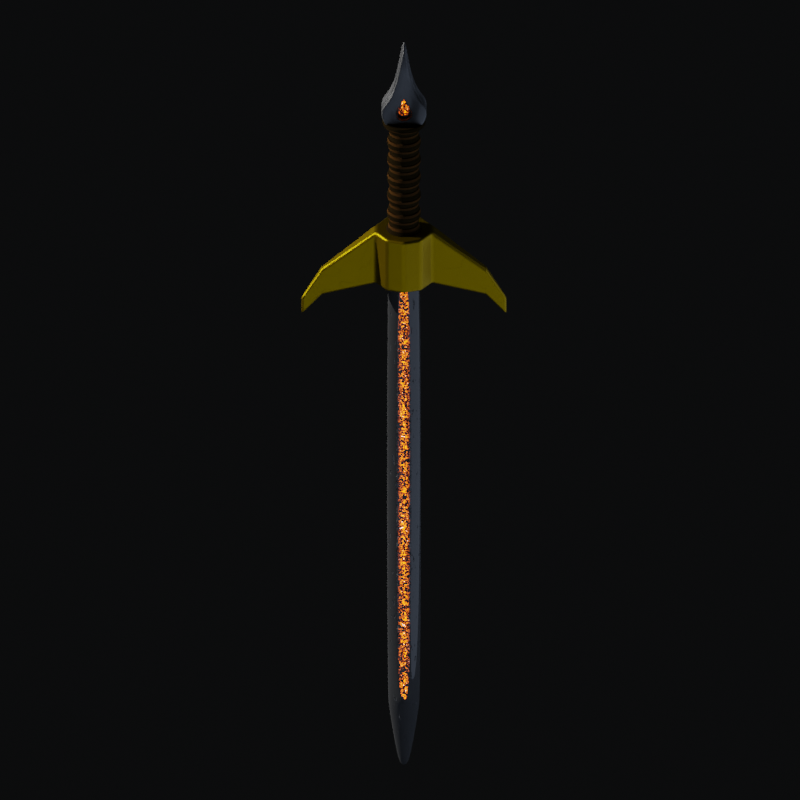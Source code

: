 # Source: sword.blend  (saved by Blender 3.2.14; exported with 4.5.12 LTS)
import bpy
from mathutils import Matrix  # noqa: F401  (used for matrix-valued properties, if any)

bpy.ops.wm.read_factory_settings(use_empty=True)
scene = bpy.context.scene
scene.name = 'Scene'

# ---- collections
col_collection = bpy.data.collections.new('Collection'); scene.collection.children.link(col_collection)
col_hidden = bpy.data.collections.new('hidden'); scene.collection.children.link(col_hidden)
col_model = bpy.data.collections.new('Model'); scene.collection.children.link(col_model)

# ---- materials (node trees are filled in below, after node groups)
mat_blade = bpy.data.materials.new('Blade')
mat_blade_glow_weak = bpy.data.materials.new('Blade Glow weak')
mat_glod_thingy = bpy.data.materials.new('Glod Thingy')
mat_material = bpy.data.materials.new('Material')
mat_steel = bpy.data.materials.new('Steel')
mat_steel.alpha_threshold = 0.0
mat_steel.line_color = (0.0, 0.0, 0.0, 1.0)

# ---- material node trees
mat_blade.use_nodes = True; mat_blade.node_tree.nodes.clear()
_N = mat_blade.node_tree.nodes; _L = mat_blade.node_tree.links
n0 = _N.new('ShaderNodeBsdfPrincipled'); n0.name = 'Principled BSDF'; n0.location = (-64, 208)
n0.distribution = 'GGX'
n0.subsurface_method = 'RANDOM_WALK_SKIN'
n0.inputs[0].default_value = (0.07963, 0.07963, 0.07963, 1.0)
n0.inputs[1].default_value = 0.5114
n0.inputs[2].default_value = 0.0
n0.inputs[3].default_value = 1.45
n0.inputs[13].default_value = 0.0
n0.inputs[27].default_value = (0.0, 0.0, 0.0, 1.0)
n0.inputs[28].default_value = 1.0
n1 = _N.new('ShaderNodeOutputMaterial'); n1.name = 'Material Output'; n1.location = (648, -453)
n2 = _N.new('ShaderNodeTexNoise'); n2.name = 'Noise Texture'; n2.location = (-113, -556)
n2.inputs[2].default_value = 10.0
n3 = _N.new('ShaderNodeValToRGB'); n3.name = 'ColorRamp'; n3.location = (108, -540)
while len(n3.color_ramp.elements) > 1: n3.color_ramp.elements.remove(n3.color_ramp.elements[-1])
n3.color_ramp.elements[0].position = 0.0; n3.color_ramp.elements[0].color = (0.0, 0.0, 0.0, 1.0)
_e = n3.color_ramp.elements.new(0.3295); _e.color = (1.0, 1.0, 1.0, 1.0)
n4 = _N.new('ShaderNodeTexCoord'); n4.name = 'Texture Coordinate'; n4.location = (-552, -614)
n5 = _N.new('ShaderNodeDisplacement'); n5.name = 'Displacement'; n5.location = (449, -560)
n5.width = 118
n5.inputs[2].default_value = 0.1
n6 = _N.new('ShaderNodeMapping'); n6.name = 'Mapping'; n6.location = (-332, -609)
n6.inputs[3].default_value = (1.0, 1.0, 0.25)
_L.new(n0.outputs[0], n1.inputs[0])
_L.new(n5.outputs[0], n1.inputs[2])
_L.new(n2.outputs[0], n3.inputs[0])
_L.new(n6.outputs[0], n2.inputs[0])
_L.new(n3.outputs[0], n5.inputs[0])
_L.new(n4.outputs[3], n6.inputs[0])
n1.is_active_output = True
mat_blade_glow_weak.use_nodes = True; mat_blade_glow_weak.node_tree.nodes.clear()
_N = mat_blade_glow_weak.node_tree.nodes; _L = mat_blade_glow_weak.node_tree.links
n0 = _N.new('ShaderNodeBsdfPrincipled'); n0.name = 'Principled BSDF'; n0.location = (701, 208)
n0.distribution = 'GGX'
n0.subsurface_method = 'RANDOM_WALK_SKIN'
n0.inputs[0].default_value = (0.07963, 0.07963, 0.07963, 1.0)
n0.inputs[1].default_value = 0.5114
n0.inputs[3].default_value = 1.45
n0.inputs[13].default_value = 0.0
n1 = _N.new('ShaderNodeOutputMaterial'); n1.name = 'Material Output'; n1.location = (1338, -453)
n2 = _N.new('ShaderNodeTexNoise'); n2.name = 'Noise Texture'; n2.location = (-187, -556)
n2.inputs[2].default_value = 2.8
n3 = _N.new('ShaderNodeValToRGB'); n3.name = 'ColorRamp'; n3.location = (33, -540)
while len(n3.color_ramp.elements) > 1: n3.color_ramp.elements.remove(n3.color_ramp.elements[-1])
n3.color_ramp.elements[0].position = 0.3295; n3.color_ramp.elements[0].color = (0.0, 0.0, 0.0, 1.0)
_e = n3.color_ramp.elements.new(0.6795); _e.color = (1.0, 1.0, 1.0, 1.0)
n4 = _N.new('ShaderNodeTexNoise'); n4.name = 'Musgrave Texture'; n4.location = (-271, -298)
n4.width = 150
n4.normalize = False
n4.inputs[2].default_value = 10.0
n4.inputs[3].default_value = 14.0
n4.inputs[4].default_value = 0.25
n5 = _N.new('ShaderNodeValToRGB'); n5.name = 'ColorRamp.001'; n5.location = (-40, -229)
while len(n5.color_ramp.elements) > 1: n5.color_ramp.elements.remove(n5.color_ramp.elements[-1])
n5.color_ramp.elements[0].position = 0.1659; n5.color_ramp.elements[0].color = (0.0, 0.0, 0.0, 1.0)
_e = n5.color_ramp.elements.new(0.3886); _e.color = (1.0, 0.125, 0.0, 1.0)
_e = n5.color_ramp.elements.new(0.6477); _e.color = (0.5, 0.06252, 0.0, 1.0)
_e = n5.color_ramp.elements.new(0.7341); _e.color = (1.0, 1.0, 1.0, 1.0)
n6 = _N.new('ShaderNodeTexCoord'); n6.name = 'Texture Coordinate'; n6.location = (-710, -614)
n7 = _N.new('ShaderNodeTexNoise'); n7.name = 'Noise Texture.001'; n7.location = (-490, -419)
n8 = _N.new('ShaderNodeDisplacement'); n8.name = 'Displacement'; n8.location = (353, -560)
n8.inputs[2].default_value = 0.1
n9 = _N.new('ShaderNodeTexCoord'); n9.name = 'Texture Coordinate.001'; n9.location = (-428, 125)
n10 = _N.new('ShaderNodeSeparateXYZ'); n10.name = 'Separate XYZ'; n10.location = (-180, -10)
n11 = _N.new('ShaderNodeMath'); n11.name = 'Math'; n11.location = (40, 12)
n11.operation = 'ABSOLUTE'
n12 = _N.new('ShaderNodeMapRange'); n12.name = 'Map Range'; n12.location = (260, 51)
n12.interpolation_type = 'SMOOTHSTEP'
n12.inputs[2].default_value = 0.22
n12.inputs[3].default_value = 10.0
n12.inputs[4].default_value = 0.0
_L.new(n0.outputs[0], n1.inputs[0])
_L.new(n8.outputs[0], n1.inputs[2])
_L.new(n2.outputs[0], n3.inputs[0])
_L.new(n5.outputs[0], n0.inputs[27])
_L.new(n4.outputs[0], n5.inputs[0])
_L.new(n6.outputs[3], n2.inputs[0])
_L.new(n7.outputs[1], n4.inputs[0])
_L.new(n6.outputs[3], n7.inputs[0])
_L.new(n3.outputs[0], n8.inputs[0])
_L.new(n9.outputs[3], n10.inputs[0])
_L.new(n11.outputs[0], n12.inputs[0])
_L.new(n10.outputs[0], n11.inputs[0])
_L.new(n12.outputs[0], n0.inputs[28])
n1.is_active_output = True
mat_glod_thingy.use_nodes = True; mat_glod_thingy.node_tree.nodes.clear()
_N = mat_glod_thingy.node_tree.nodes; _L = mat_glod_thingy.node_tree.links
n0 = _N.new('ShaderNodeOutputMaterial'); n0.name = 'Material Output'; n0.location = (478, -5)
n1 = _N.new('ShaderNodeDisplacement'); n1.name = 'Displacement'; n1.location = (233, -88)
n1.inputs[2].default_value = 1.0
n2 = _N.new('ShaderNodeBsdfPrincipled'); n2.name = 'Principled BSDF'; n2.location = (-42, 634)
n2.distribution = 'GGX'
n2.subsurface_method = 'RANDOM_WALK_SKIN'
n2.inputs[0].default_value = (0.2681, 0.1773, 0.0, 1.0)
n2.inputs[1].default_value = 1.0
n2.inputs[2].default_value = 0.4932
n2.inputs[3].default_value = 1.45
n2.inputs[13].default_value = 0.0
n2.inputs[27].default_value = (0.0, 0.0, 0.0, 1.0)
n2.inputs[28].default_value = 1.0
n3 = _N.new('ShaderNodeValToRGB'); n3.name = 'ColorRamp'; n3.location = (-78, -43)
while len(n3.color_ramp.elements) > 1: n3.color_ramp.elements.remove(n3.color_ramp.elements[-1])
n3.color_ramp.elements[0].position = 0.4318; n3.color_ramp.elements[0].color = (0.0, 0.0, 0.0, 1.0)
_e = n3.color_ramp.elements.new(0.525); _e.color = (1.0, 1.0, 1.0, 1.0)
n4 = _N.new('ShaderNodeTexVoronoi'); n4.name = 'Voronoi Texture'; n4.location = (-330, -78)
n4.distance = 'CHEBYCHEV'
n5 = _N.new('ShaderNodeTexCoord'); n5.name = 'Texture Coordinate'; n5.location = (-540, -95)
_L.new(n2.outputs[0], n0.inputs[0])
_L.new(n1.outputs[0], n0.inputs[2])
_L.new(n3.outputs[0], n1.inputs[0])
_L.new(n4.outputs[1], n3.inputs[0])
_L.new(n5.outputs[0], n4.inputs[0])
n0.is_active_output = True
mat_material.use_nodes = True; mat_material.node_tree.nodes.clear()
_N = mat_material.node_tree.nodes; _L = mat_material.node_tree.links
n0 = _N.new('ShaderNodeValToRGB'); n0.name = 'ColorRamp'; n0.location = (-146, 180)
n0.color_ramp.interpolation = 'EASE'
while len(n0.color_ramp.elements) > 1: n0.color_ramp.elements.remove(n0.color_ramp.elements[-1])
n0.color_ramp.elements[0].position = 0.3295; n0.color_ramp.elements[0].color = (0.0633, 0.0285, 0.007026, 1.0)
_e = n0.color_ramp.elements.new(0.4841); _e.color = (0.01562, 0.009813, 0.00297, 1.0)
n1 = _N.new('ShaderNodeTexWave'); n1.name = 'Wave Texture'; n1.location = (-376, 118)
n1.bands_direction = 'Z'
n1.wave_profile = 'SAW'
n2 = _N.new('ShaderNodeBsdfPrincipled'); n2.name = 'Principled BSDF'; n2.location = (163, 394)
n2.distribution = 'GGX'
n2.subsurface_method = 'RANDOM_WALK_SKIN'
n2.inputs[3].default_value = 1.45
n2.inputs[13].default_value = 0.0
n2.inputs[27].default_value = (0.0, 0.0, 0.0, 1.0)
n2.inputs[28].default_value = 1.0
n3 = _N.new('ShaderNodeOutputMaterial'); n3.name = 'Material Output'; n3.location = (596, -291)
n4 = _N.new('ShaderNodeValToRGB'); n4.name = 'ColorRamp.001'; n4.location = (-127, -306)
n4.color_ramp.interpolation = 'EASE'
while len(n4.color_ramp.elements) > 1: n4.color_ramp.elements.remove(n4.color_ramp.elements[-1])
n4.color_ramp.elements[0].position = 0.3295; n4.color_ramp.elements[0].color = (0.6921, 0.6921, 0.6921, 1.0)
_e = n4.color_ramp.elements.new(0.4841); _e.color = (0.01562, 0.009813, 0.00297, 1.0)
n5 = _N.new('ShaderNodeDisplacement'); n5.name = 'Displacement'; n5.location = (270, -370)
n5.inputs[2].default_value = 1.0
_L.new(n2.outputs[0], n3.inputs[0])
_L.new(n0.outputs[0], n2.inputs[0])
_L.new(n1.outputs[0], n0.inputs[0])
_L.new(n1.outputs[0], n4.inputs[0])
_L.new(n4.outputs[0], n5.inputs[0])
_L.new(n5.outputs[0], n3.inputs[2])
n3.is_active_output = True
mat_steel.use_nodes = True; mat_steel.node_tree.nodes.clear()
_N = mat_steel.node_tree.nodes; _L = mat_steel.node_tree.links
n0 = _N.new('ShaderNodeOutputMaterial'); n0.name = 'Material Output'; n0.location = (1131, 300)
n1 = _N.new('ShaderNodeBsdfPrincipled'); n1.name = 'Principled BSDF'; n1.location = (683, 793)
n1.distribution = 'GGX'
n1.subsurface_method = 'RANDOM_WALK_SKIN'
n1.inputs[0].default_value = (0.1196, 0.1196, 0.1196, 1.0)
n1.inputs[1].default_value = 0.7523
n1.inputs[2].default_value = 0.6023
n1.inputs[3].default_value = 1.45
n1.inputs[13].default_value = 0.0
n1.inputs[27].default_value = (0.0, 0.0, 0.0, 1.0)
n1.inputs[28].default_value = 1.0
n2 = _N.new('ShaderNodeDisplacement'); n2.name = 'Displacement'; n2.location = (931, 115)
n2.inputs[2].default_value = 1.0
n3 = _N.new('ShaderNodeTexNoise'); n3.name = 'Noise Texture.001'; n3.location = (420, 96)
n3.inputs[2].default_value = 1.0
n4 = _N.new('ShaderNodeValToRGB'); n4.name = 'ColorRamp'; n4.location = (652, 64)
while len(n4.color_ramp.elements) > 1: n4.color_ramp.elements.remove(n4.color_ramp.elements[-1])
n4.color_ramp.elements[0].position = 0.0; n4.color_ramp.elements[0].color = (0.0, 0.0, 0.0, 1.0)
_e = n4.color_ramp.elements.new(1.0); _e.color = (1.0, 1.0, 1.0, 1.0)
_L.new(n1.outputs[0], n0.inputs[0])
_L.new(n2.outputs[0], n0.inputs[2])
_L.new(n3.outputs[0], n4.inputs[0])
_L.new(n4.outputs[0], n2.inputs[0])
n0.is_active_output = True

# ---- world
world_world = bpy.data.worlds.new('World'); scene.world = world_world
world_world.use_nodes = True; world_world.node_tree.nodes.clear()
_N = world_world.node_tree.nodes; _L = world_world.node_tree.links
n0 = _N.new('ShaderNodeOutputWorld'); n0.name = 'World Output'; n0.location = (300, 300)
n1 = _N.new('ShaderNodeBackground'); n1.name = 'Background'; n1.location = (10, 300)
n1.inputs[0].default_value = (0.003325, 0.00352, 0.003769, 1.0)
_L.new(n1.outputs[0], n0.inputs[0])
n0.is_active_output = True
world_world.color = (0.05088, 0.05088, 0.05088)
world_world.use_sun_shadow = False
world_world.sun_shadow_jitter_overblur = 0.0

# ---- cameras
cam_camera_001 = bpy.data.cameras.new('Camera.001')
cam_camera_001.type = 'ORTHO'
cam_camera_001.clip_end = 100.0
cam_camera_001.lens = 35.0
cam_camera_001.sensor_width = 32.0
cam_camera_001.sensor_height = 18.0
cam_camera_001.ortho_scale = 3.2
cam_camera_001.dof.focus_distance = 0.0
cam_camera_001.dof.aperture_fstop = 128.0

# ---- lights
light_light = bpy.data.lights.new('Light', 'SUN')
light_light.color = (0.7024, 0.7024, 0.7024)
light_light.transmission_factor = 0.0
light_light.angle = 0.0
light_light.energy = 5.0
light_light.shadow_soft_size = 0.1
light_light.shadow_cascade_max_distance = 1000.0
light_point_001 = bpy.data.lights.new('Point.001', 'POINT')
light_point_001.color = (0.6332, 0.7572, 1.0)
light_point_001.transmission_factor = 0.0
light_point_001.energy = 100.0
light_point_001.shadow_soft_size = 1.97
light_point_001.use_absolute_resolution = True
light_point_002 = bpy.data.lights.new('Point.002', 'POINT')
light_point_002.color = (0.6332, 0.7572, 1.0)
light_point_002.transmission_factor = 0.0
light_point_002.energy = 100.0
light_point_002.shadow_soft_size = 1.97
light_point_002.use_absolute_resolution = True
light_point_003 = bpy.data.lights.new('Point.003', 'POINT')
light_point_003.color = (0.6332, 0.7572, 1.0)
light_point_003.transmission_factor = 0.0
light_point_003.energy = 100.0
light_point_003.shadow_soft_size = 1.97
light_point_003.use_absolute_resolution = True

# ---- meshes
me_cube = bpy.data.meshes.new('Cube')
me_cube.from_pydata([(0.0, 0.0, -12.73), (0.7858, 0.0, 7.205), (-0.7858, 0.0, 7.205), (0.0, 0.4639, 7.205), (0.7858, 0.0, -10.15), (0.0, 0.4639, -10.15), (-0.7858, 0.0, -10.15), (0.3237, 0.0, -12.28), (-5.841e-09, 0.1911, -12.28), (-0.3237, 0.0, -12.28), (-0.1614, 0.3771, 6.345), (0.0, 0.4639, 6.345), (-0.7858, 0.0, 7.054), (0.1614, 0.3771, 6.345), (0.7858, 0.0, 7.054), (-0.1614, 0.3771, -9.684), (0.0, 0.4639, -9.684), (0.1614, 0.3771, -9.684), (0.7858, 0.0, -9.957), (-0.7858, 0.0, -9.957), (0.0, 0.4639, 7.054), (0.0, 0.4639, -9.957), (0.0, 0.274, 6.345), (0.0, 0.274, -9.684), (0.1614, 0.274, 6.345), (-0.1614, 0.274, 6.345), (-0.1614, 0.274, -9.684), (0.1614, 0.274, -9.684)], [], [(12, 2, 3, 20), (20, 3, 1, 14), (8, 5, 4, 7), (9, 6, 5, 8), (0, 9, 8), (0, 8, 7), (13, 17, 27, 24), (17, 16, 23, 27), (6, 19, 21, 5), (5, 21, 18, 4), (13, 11, 20, 14), (11, 10, 12, 20), (10, 15, 19, 12), (17, 13, 14, 18), (15, 16, 21, 19), (16, 17, 18, 21), (23, 22, 24, 27), (26, 25, 22, 23), (10, 11, 22, 25), (16, 15, 26, 23), (15, 10, 25, 26), (11, 13, 24, 22), (3, 2, 1)])
me_cube.polygons.foreach_set('use_smooth', [True] * 23)
me_cube.polygons.foreach_set('material_index', [0, 0, 0, 0, 0, 0, 2, 2, 0, 0, 0, 0, 0, 0, 0, 0, 1, 1, 2, 2, 2, 2, 0])
_uv = me_cube.uv_layers.new(name='UVMap')
_uv.uv.foreach_set('vector', [0.0, 0.007791, 0.0, 0.0002556, 0.04445, 0.0, 0.04445, 0.007535, 0.04445, 0.007535, 0.04445, 0.0, 0.07299, 0.001816, 0.07299, 0.009351, 0.03932, 0.976, 0.04445, 0.8682, 0.07299, 0.8701, 0.05108, 0.9767, 0.021, 0.9761, 0.0, 0.8685, 0.04445, 0.8682, 0.03932, 0.976, 0.03572, 0.999, 0.021, 0.9761, 0.03932, 0.976, 0.03572, 0.999, 0.03932, 0.976, 0.05108, 0.9767, 0.09316, 0.8025, 0.09316, 0.0, 0.09832, 0.0, 0.09832, 0.8025, 0.1118, 0.0, 0.1161, 0.00809, 0.1066, 0.00809, 0.1066, 0.0, 0.0, 0.8685, 0.0, 0.8591, 0.04445, 0.8588, 0.04445, 0.8682, 0.04445, 0.8682, 0.04445, 0.8588, 0.07299, 0.8606, 0.07299, 0.8701, 0.05031, 0.04339, 0.04445, 0.04301, 0.04445, 0.007535, 0.07299, 0.009351, 0.04445, 0.04301, 0.03532, 0.04306, 0.0, 0.007791, 0.04445, 0.007535, 0.03532, 0.04306, 0.03532, 0.8452, 0.0, 0.8591, 0.0, 0.007791, 0.05031, 0.8455, 0.05031, 0.04339, 0.07299, 0.009351, 0.07299, 0.8606, 0.03532, 0.8452, 0.04445, 0.8452, 0.04445, 0.8588, 0.0, 0.8591, 0.04445, 0.8452, 0.05031, 0.8455, 0.07299, 0.8606, 0.04445, 0.8588, 0.08049, 0.0001602, 0.08049, 0.8023, 0.07299, 0.8021, 0.07299, 0.0, 0.08799, 0.0003204, 0.08799, 0.8025, 0.08049, 0.8023, 0.08049, 0.0001602, 0.1118, 0.01618, 0.1161, 0.02427, 0.1066, 0.02427, 0.1066, 0.01618, 0.1161, 0.00809, 0.1118, 0.01618, 0.1066, 0.01618, 0.1066, 0.00809, 0.09316, 0.0, 0.09316, 0.8025, 0.08799, 0.8025, 0.08799, 0.0, 0.1161, 0.02427, 0.1118, 0.03236, 0.1066, 0.03236, 0.1066, 0.02427, 0.04445, 0.0, 0.0, 0.0002556, 0.07299, 0.001816])
me_cube.materials.append(mat_blade)
me_cube.materials.append(mat_blade_glow_weak)
me_cube.materials.append(mat_blade_glow_weak)
me_cube.use_mirror_vertex_groups = False
me_cube.update()
me_cylinder_003 = bpy.data.meshes.new('Cylinder.003')
me_cylinder_003.from_pydata([(0.0, 1.0, -1.0), (0.0, 1.0, 1.0), (0.5878, 0.809, -1.0), (0.5878, 0.809, 1.0), (0.9511, 0.309, -1.0), (0.9511, 0.309, 1.0), (0.9511, -0.309, -1.0), (0.9511, -0.309, 1.0), (0.5878, -0.809, -1.0), (0.5878, -0.809, 1.0), (-8.742e-08, -1.0, -1.0), (-8.742e-08, -1.0, 1.0), (2.785, 0.1554, -0.5318), (2.785, 0.1554, -1.538), (2.785, -0.1554, -1.538), (2.785, -0.1554, -0.5318), (3.474, 0.09944, -1.693), (3.474, 0.09944, -2.337), (3.474, -0.09944, -2.337), (3.474, -0.09944, -1.693)], [], [(0, 1, 3, 2), (2, 3, 5, 4), (5, 7, 15, 12), (6, 7, 9, 8), (8, 9, 11, 10), (0, 2, 4, 6, 8, 10), (3, 1, 11, 9, 7, 5), (12, 15, 19, 16), (4, 5, 12, 13), (7, 6, 14, 15), (6, 4, 13, 14), (17, 16, 19, 18), (13, 12, 16, 17), (15, 14, 18, 19), (14, 13, 17, 18)])
_uv = me_cylinder_003.uv_layers.new(name='UVMap')
_uv.uv.foreach_set('vector', [1.0, 0.5, 1.0, 1.0, 0.9, 1.0, 0.9, 0.5, 0.9, 0.5, 0.9, 1.0, 0.8, 1.0, 0.8, 0.5, 0.4783, 0.3242, 0.4783, 0.1758, 0.4783, 0.1758, 0.4783, 0.3242, 0.7, 0.5, 0.7, 1.0, 0.6, 1.0, 0.6, 0.5, 0.6, 0.5, 0.6, 1.0, 0.5, 1.0, 0.5, 0.5, 1.0, 0.5, 0.9, 0.5, 0.9783, 0.3242, 0.7, 0.5, 0.6, 0.5, 0.5, 0.5, 0.9, 1.0, 1.0, 1.0, 0.5, 1.0, 0.6, 1.0, 0.4783, 0.1758, 0.8, 1.0, 0.4783, 0.3242, 0.4783, 0.1758, 0.4783, 0.1758, 0.4783, 0.3242, 0.8, 0.5, 0.8, 1.0, 0.8, 1.0, 0.8, 0.5, 0.7, 1.0, 0.7, 0.5, 0.7, 0.5, 0.7, 1.0, 0.9783, 0.1758, 0.9783, 0.3242, 0.9783, 0.3242, 0.9783, 0.1758, 0.8, 0.5, 0.8, 1.0, 0.7, 1.0, 0.7, 0.5, 0.8, 0.5, 0.8, 1.0, 0.8, 1.0, 0.8, 0.5, 0.7, 1.0, 0.7, 0.5, 0.7, 0.5, 0.7, 1.0, 0.9783, 0.1758, 0.9783, 0.3242, 0.9783, 0.3242, 0.9783, 0.1758])
me_cylinder_003.materials.append(mat_glod_thingy)
me_cylinder_003.update()
me_cylinder_004 = bpy.data.meshes.new('Cylinder.004')
me_cylinder_004.from_pydata([(0.0, 1.0, -0.6484), (0.0, 1.0, 5.701), (0.5878, 0.809, -0.6484), (0.5878, 0.809, 5.701), (0.9511, 0.309, -0.6484), (0.9511, 0.309, 5.701), (0.9511, -0.309, -0.6484), (0.9511, -0.309, 5.701), (0.5878, -0.809, -0.6484), (0.5878, -0.809, 5.701), (-8.742e-08, -1.0, -0.6484), (-8.742e-08, -1.0, 5.701), (-0.5878, -0.809, -0.6484), (-0.5878, -0.809, 5.701), (-0.9511, -0.309, -0.6484), (-0.9511, -0.309, 5.701), (-0.9511, 0.309, -0.6484), (-0.9511, 0.309, 5.701), (-0.5878, 0.809, -0.6484), (-0.5878, 0.809, 5.701), (0.0, 1.0, -0.5194), (0.5878, 0.809, -0.5194), (0.9511, 0.309, -0.5194), (0.9511, -0.309, -0.5194), (0.5878, -0.809, -0.5194), (-8.742e-08, -1.0, -0.5194), (-0.5878, -0.809, -0.5194), (-0.9511, -0.309, -0.5194), (-0.9511, 0.309, -0.5194), (-0.5878, 0.809, -0.5194), (0.0, 1.0, 5.47), (0.5878, 0.809, 5.47), (0.9511, 0.309, 5.47), (0.9511, -0.309, 5.47), (0.5878, -0.809, 5.47), (-8.742e-08, -1.0, 5.47), (-0.5878, -0.809, 5.47), (-0.9511, -0.309, 5.47), (-0.9511, 0.309, 5.47), (-0.5878, 0.809, 5.47), (0.5878, 0.809, 4.472), (0.5878, 0.809, 3.474), (0.5878, 0.809, 2.475), (0.5878, 0.809, 1.477), (0.5878, 0.809, 0.4789), (0.9511, 0.309, 4.472), (0.9511, 0.309, 3.474), (0.9511, 0.309, 2.475), (0.9511, 0.309, 1.477), (0.9511, 0.309, 0.4789), (0.9511, -0.309, 4.472), (0.9511, -0.309, 3.474), (0.9511, -0.309, 2.475), (0.9511, -0.309, 1.477), (0.9511, -0.309, 0.4789), (0.5878, -0.809, 4.472), (0.5878, -0.809, 3.474), (0.5878, -0.809, 2.475), (0.5878, -0.809, 1.477), (0.5878, -0.809, 0.4789), (-8.742e-08, -1.0, 4.472), (-8.742e-08, -1.0, 3.474), (-8.742e-08, -1.0, 2.475), (-8.742e-08, -1.0, 1.477), (-8.742e-08, -1.0, 0.4789), (-0.5878, -0.809, 4.472), (-0.5878, -0.809, 3.474), (-0.5878, -0.809, 2.475), (-0.5878, -0.809, 1.477), (-0.5878, -0.809, 0.4789), (-0.9511, -0.309, 4.472), (-0.9511, -0.309, 3.474), (-0.9511, -0.309, 2.475), (-0.9511, -0.309, 1.477), (-0.9511, -0.309, 0.4789), (-0.9511, 0.309, 4.472), (-0.9511, 0.309, 3.474), (-0.9511, 0.309, 2.475), (-0.9511, 0.309, 1.477), (-0.9511, 0.309, 0.4789), (-0.5878, 0.809, 4.472), (-0.5878, 0.809, 3.474), (-0.5878, 0.809, 2.475), (-0.5878, 0.809, 1.477), (-0.5878, 0.809, 0.4789), (0.0, 1.0, 0.4789), (0.0, 1.0, 1.477), (0.0, 1.0, 2.475), (0.0, 1.0, 3.474), (0.0, 1.0, 4.472), (-1.037e-09, 0.6519, 4.971), (0.3832, 0.5274, 4.971), (0.62, 0.2015, 4.971), (0.62, -0.2015, 4.971), (0.3832, -0.5274, 4.971), (-5.803e-08, -0.6519, 4.971), (-0.3832, -0.5274, 4.971), (-0.62, -0.2015, 4.971), (-0.62, 0.2015, 4.971), (-0.3832, 0.5274, 4.971), (0.3832, 0.5274, 3.973), (0.62, 0.2015, 3.973), (0.62, -0.2015, 3.973), (0.3832, -0.5274, 3.973), (-5.699e-08, -0.6519, 3.973), (-0.3832, -0.5274, 3.973), (-0.62, -0.2015, 3.973), (-0.62, 0.2015, 3.973), (-0.3832, 0.5274, 3.973), (0.0, 0.6519, 3.973), (0.3832, 0.5274, 2.974), (0.62, 0.2015, 2.974), (0.62, -0.2015, 2.974), (0.3832, -0.5274, 2.974), (-5.699e-08, -0.6519, 2.974), (-0.3832, -0.5274, 2.974), (-0.62, -0.2015, 2.974), (-0.62, 0.2015, 2.974), (-0.3832, 0.5274, 2.974), (0.0, 0.6519, 2.974), (0.3832, 0.5274, 1.976), (0.62, 0.2015, 1.976), (0.62, -0.2015, 1.976), (0.3832, -0.5274, 1.976), (-5.699e-08, -0.6519, 1.976), (-0.3832, -0.5274, 1.976), (-0.62, -0.2015, 1.976), (-0.62, 0.2015, 1.976), (-0.3832, 0.5274, 1.976), (0.0, 0.6519, 1.976), (0.3832, 0.5274, 0.978), (0.62, 0.2015, 0.978), (0.62, -0.2015, 0.978), (0.3832, -0.5274, 0.978), (-5.699e-08, -0.6519, 0.978), (-0.3832, -0.5274, 0.978), (-0.62, -0.2015, 0.978), (-0.62, 0.2015, 0.978), (-0.3832, 0.5274, 0.978), (0.0, 0.6519, 0.978), (0.3832, 0.5274, -0.02025), (0.62, 0.2015, -0.02025), (0.62, -0.2015, -0.02025), (0.3832, -0.5274, -0.02025), (-5.699e-08, -0.6519, -0.02025), (-0.3832, -0.5274, -0.02025), (-0.62, -0.2015, -0.02025), (-0.62, 0.2015, -0.02025), (-0.3832, 0.5274, -0.02025), (0.0, 0.6519, -0.02025), (0.3326, 0.4577, 5.513), (1.349e-08, 0.5658, 5.513), (0.5381, 0.1748, 5.513), (0.5381, -0.1748, 5.513), (0.3326, -0.4577, 5.513), (-3.598e-08, -0.5658, 5.513), (-0.3326, -0.4577, 5.513), (-0.5381, -0.1748, 5.513), (-0.5381, 0.1748, 5.513), (-0.3326, 0.4577, 5.513), (0.6665, 0.9174, 5.717), (3.593e-09, 1.134, 5.717), (3.593e-09, 1.134, 5.455), (1.078, 0.3504, 5.717), (1.078, -0.3504, 5.717), (0.6665, -0.9174, 5.717), (-9.554e-08, -1.134, 5.717), (-0.6665, -0.9174, 5.717), (-1.078, -0.3504, 5.717), (-1.078, 0.3504, 5.717), (-0.6665, 0.9174, 5.717), (0.6665, 0.9174, 5.455), (1.078, 0.3504, 5.455), (1.078, -0.3504, 5.455), (0.6665, -0.9174, 5.455), (-9.554e-08, -1.134, 5.455), (-0.6665, -0.9174, 5.455), (-1.078, -0.3504, 5.455), (-1.078, 0.3504, 5.455), (-0.6665, 0.9174, 5.455)], [], [(19, 1, 161, 170), (34, 33, 173, 174), (9, 11, 166, 165), (35, 34, 174, 175), (13, 15, 168, 167), (3, 5, 163, 160), (36, 35, 175, 176), (17, 19, 170, 169), (11, 9, 154, 155), (37, 36, 176, 177), (7, 9, 165, 164), (0, 2, 4, 6, 8, 10, 12, 14, 16, 18), (18, 29, 20, 0), (16, 28, 29, 18), (14, 27, 28, 16), (12, 26, 27, 14), (10, 25, 26, 12), (8, 24, 25, 10), (6, 23, 24, 8), (4, 22, 23, 6), (2, 21, 22, 4), (0, 20, 21, 2), (99, 39, 30, 90), (98, 38, 39, 99), (97, 37, 38, 98), (96, 36, 37, 97), (95, 35, 36, 96), (94, 34, 35, 95), (93, 33, 34, 94), (92, 32, 33, 93), (91, 31, 32, 92), (90, 30, 31, 91), (149, 85, 44, 140), (139, 86, 43, 130), (129, 87, 42, 120), (119, 88, 41, 110), (109, 89, 40, 100), (140, 44, 49, 141), (130, 43, 48, 131), (120, 42, 47, 121), (110, 41, 46, 111), (100, 40, 45, 101), (141, 49, 54, 142), (131, 48, 53, 132), (121, 47, 52, 122), (111, 46, 51, 112), (101, 45, 50, 102), (142, 54, 59, 143), (132, 53, 58, 133), (122, 52, 57, 123), (112, 51, 56, 113), (102, 50, 55, 103), (143, 59, 64, 144), (133, 58, 63, 134), (123, 57, 62, 124), (113, 56, 61, 114), (103, 55, 60, 104), (144, 64, 69, 145), (134, 63, 68, 135), (124, 62, 67, 125), (114, 61, 66, 115), (104, 60, 65, 105), (145, 69, 74, 146), (135, 68, 73, 136), (125, 67, 72, 126), (115, 66, 71, 116), (105, 65, 70, 106), (146, 74, 79, 147), (136, 73, 78, 137), (126, 72, 77, 127), (116, 71, 76, 117), (106, 70, 75, 107), (147, 79, 84, 148), (137, 78, 83, 138), (127, 77, 82, 128), (117, 76, 81, 118), (107, 75, 80, 108), (148, 84, 85, 149), (138, 83, 86, 139), (128, 82, 87, 129), (118, 81, 88, 119), (108, 80, 89, 109), (89, 90, 91, 40), (40, 91, 92, 45), (45, 92, 93, 50), (50, 93, 94, 55), (55, 94, 95, 60), (60, 95, 96, 65), (65, 96, 97, 70), (70, 97, 98, 75), (75, 98, 99, 80), (80, 99, 90, 89), (81, 108, 109, 88), (76, 107, 108, 81), (71, 106, 107, 76), (66, 105, 106, 71), (61, 104, 105, 66), (56, 103, 104, 61), (51, 102, 103, 56), (46, 101, 102, 51), (41, 100, 101, 46), (88, 109, 100, 41), (82, 118, 119, 87), (77, 117, 118, 82), (72, 116, 117, 77), (67, 115, 116, 72), (62, 114, 115, 67), (57, 113, 114, 62), (52, 112, 113, 57), (47, 111, 112, 52), (42, 110, 111, 47), (87, 119, 110, 42), (83, 128, 129, 86), (78, 127, 128, 83), (73, 126, 127, 78), (68, 125, 126, 73), (63, 124, 125, 68), (58, 123, 124, 63), (53, 122, 123, 58), (48, 121, 122, 53), (43, 120, 121, 48), (86, 129, 120, 43), (84, 138, 139, 85), (79, 137, 138, 84), (74, 136, 137, 79), (69, 135, 136, 74), (64, 134, 135, 69), (59, 133, 134, 64), (54, 132, 133, 59), (49, 131, 132, 54), (44, 130, 131, 49), (85, 139, 130, 44), (29, 148, 149, 20), (28, 147, 148, 29), (27, 146, 147, 28), (26, 145, 146, 27), (25, 144, 145, 26), (24, 143, 144, 25), (23, 142, 143, 24), (22, 141, 142, 23), (21, 140, 141, 22), (20, 149, 140, 21), (150, 151, 159, 158, 157, 156, 155, 154, 153, 152), (9, 7, 153, 154), (3, 1, 151, 150), (7, 5, 152, 153), (5, 3, 150, 152), (1, 19, 159, 151), (19, 17, 158, 159), (17, 15, 157, 158), (15, 13, 156, 157), (13, 11, 155, 156), (162, 161, 160, 171), (171, 160, 163, 172), (172, 163, 164, 173), (173, 164, 165, 174), (174, 165, 166, 175), (175, 166, 167, 176), (176, 167, 168, 177), (177, 168, 169, 178), (178, 169, 170, 179), (179, 170, 161, 162), (33, 32, 172, 173), (5, 7, 164, 163), (15, 17, 169, 168), (30, 39, 179, 162), (1, 3, 160, 161), (32, 31, 171, 172), (39, 38, 178, 179), (11, 13, 167, 166), (31, 30, 162, 171), (38, 37, 177, 178)])
me_cylinder_004.polygons.foreach_set('use_smooth', [True] * 172)
_uv = me_cylinder_004.uv_layers.new(name='UVMap')
_uv.uv.foreach_set('vector', [0.1, 1.0, -7.451e-08, 1.0, -7.451e-08, 1.0, 0.1, 1.0, 0.6, 0.9818, 0.7, 0.9818, 0.7, 0.9818, 0.6, 0.9818, 0.6, 1.0, 0.5, 1.0, 0.5, 1.0, 0.6, 1.0, 0.5, 0.9818, 0.6, 0.9818, 0.6, 0.9818, 0.5, 0.9818, 0.4, 1.0, 0.3, 1.0, 0.3, 1.0, 0.4, 1.0, 0.9, 1.0, 0.8, 1.0, 0.8, 1.0, 0.9, 1.0, 0.4, 0.9818, 0.5, 0.9818, 0.5, 0.9818, 0.4, 0.9818, 0.2, 1.0, 0.1, 1.0, 0.1, 1.0, 0.2, 1.0, 0.5, 1.0, 0.6, 1.0, 0.6, 1.0, 0.5, 1.0, 0.3, 0.9818, 0.4, 0.9818, 0.4, 0.9818, 0.3, 0.9818, 0.7, 1.0, 0.6, 1.0, 0.6, 1.0, 0.7, 1.0, 0.75, 0.49, 0.8911, 0.4442, 0.9783, 0.3242, 0.9783, 0.1758, 0.8911, 0.05584, 0.75, 0.01, 0.6089, 0.05584, 0.5217, 0.1758, 0.5217, 0.3242, 0.6089, 0.4442, 0.1, 0.5, 0.1, 0.5102, -7.451e-08, 0.5102, -7.451e-08, 0.5, 0.2, 0.5, 0.2, 0.5102, 0.1, 0.5102, 0.1, 0.5, 0.3, 0.5, 0.3, 0.5102, 0.2, 0.5102, 0.2, 0.5, 0.4, 0.5, 0.4, 0.5102, 0.3, 0.5102, 0.3, 0.5, 0.5, 0.5, 0.5, 0.5102, 0.4, 0.5102, 0.4, 0.5, 0.6, 0.5, 0.6, 0.5102, 0.5, 0.5102, 0.5, 0.5, 0.7, 0.5, 0.7, 0.5102, 0.6, 0.5102, 0.6, 0.5, 0.8, 0.5, 0.8, 0.5102, 0.7, 0.5102, 0.7, 0.5, 0.9, 0.5, 0.9, 0.5102, 0.8, 0.5102, 0.8, 0.5, 1.0, 0.5, 1.0, 0.5102, 0.9, 0.5102, 0.9, 0.5, 0.1, 0.9425, 0.1, 0.9818, -7.451e-08, 0.9818, -7.451e-08, 0.9425, 0.2, 0.9425, 0.2, 0.9818, 0.1, 0.9818, 0.1, 0.9425, 0.3, 0.9425, 0.3, 0.9818, 0.2, 0.9818, 0.2, 0.9425, 0.4, 0.9425, 0.4, 0.9818, 0.3, 0.9818, 0.3, 0.9425, 0.5, 0.9425, 0.5, 0.9818, 0.4, 0.9818, 0.4, 0.9425, 0.6, 0.9425, 0.6, 0.9818, 0.5, 0.9818, 0.5, 0.9425, 0.7, 0.9425, 0.7, 0.9818, 0.6, 0.9818, 0.6, 0.9425, 0.8, 0.9425, 0.8, 0.9818, 0.7, 0.9818, 0.7, 0.9425, 0.9, 0.9425, 0.9, 0.9818, 0.8, 0.9818, 0.8, 0.9425, 1.0, 0.9425, 1.0, 0.9818, 0.9, 0.9818, 0.9, 0.9425, 1.0, 0.5495, 1.0, 0.5888, 0.9, 0.5888, 0.9, 0.5495, 1.0, 0.6281, 1.0, 0.6674, 0.9, 0.6674, 0.9, 0.6281, 1.0, 0.7067, 1.0, 0.746, 0.9, 0.746, 0.9, 0.7067, 1.0, 0.7853, 1.0, 0.8246, 0.9, 0.8246, 0.9, 0.7853, 1.0, 0.8639, 1.0, 0.9032, 0.9, 0.9032, 0.9, 0.8639, 0.9, 0.5495, 0.9, 0.5888, 0.8, 0.5888, 0.8, 0.5495, 0.9, 0.6281, 0.9, 0.6674, 0.8, 0.6674, 0.8, 0.6281, 0.9, 0.7067, 0.9, 0.746, 0.8, 0.746, 0.8, 0.7067, 0.9, 0.7853, 0.9, 0.8246, 0.8, 0.8246, 0.8, 0.7853, 0.9, 0.8639, 0.9, 0.9032, 0.8, 0.9032, 0.8, 0.8639, 0.8, 0.5495, 0.8, 0.5888, 0.7, 0.5888, 0.7, 0.5495, 0.8, 0.6281, 0.8, 0.6674, 0.7, 0.6674, 0.7, 0.6281, 0.8, 0.7067, 0.8, 0.746, 0.7, 0.746, 0.7, 0.7067, 0.8, 0.7853, 0.8, 0.8246, 0.7, 0.8246, 0.7, 0.7853, 0.8, 0.8639, 0.8, 0.9032, 0.7, 0.9032, 0.7, 0.8639, 0.7, 0.5495, 0.7, 0.5888, 0.6, 0.5888, 0.6, 0.5495, 0.7, 0.6281, 0.7, 0.6674, 0.6, 0.6674, 0.6, 0.6281, 0.7, 0.7067, 0.7, 0.746, 0.6, 0.746, 0.6, 0.7067, 0.7, 0.7853, 0.7, 0.8246, 0.6, 0.8246, 0.6, 0.7853, 0.7, 0.8639, 0.7, 0.9032, 0.6, 0.9032, 0.6, 0.8639, 0.6, 0.5495, 0.6, 0.5888, 0.5, 0.5888, 0.5, 0.5495, 0.6, 0.6281, 0.6, 0.6674, 0.5, 0.6674, 0.5, 0.6281, 0.6, 0.7067, 0.6, 0.746, 0.5, 0.746, 0.5, 0.7067, 0.6, 0.7853, 0.6, 0.8246, 0.5, 0.8246, 0.5, 0.7853, 0.6, 0.8639, 0.6, 0.9032, 0.5, 0.9032, 0.5, 0.8639, 0.5, 0.5495, 0.5, 0.5888, 0.4, 0.5888, 0.4, 0.5495, 0.5, 0.6281, 0.5, 0.6674, 0.4, 0.6674, 0.4, 0.6281, 0.5, 0.7067, 0.5, 0.746, 0.4, 0.746, 0.4, 0.7067, 0.5, 0.7853, 0.5, 0.8246, 0.4, 0.8246, 0.4, 0.7853, 0.5, 0.8639, 0.5, 0.9032, 0.4, 0.9032, 0.4, 0.8639, 0.4, 0.5495, 0.4, 0.5888, 0.3, 0.5888, 0.3, 0.5495, 0.4, 0.6281, 0.4, 0.6674, 0.3, 0.6674, 0.3, 0.6281, 0.4, 0.7067, 0.4, 0.746, 0.3, 0.746, 0.3, 0.7067, 0.4, 0.7853, 0.4, 0.8246, 0.3, 0.8246, 0.3, 0.7853, 0.4, 0.8639, 0.4, 0.9032, 0.3, 0.9032, 0.3, 0.8639, 0.3, 0.5495, 0.3, 0.5888, 0.2, 0.5888, 0.2, 0.5495, 0.3, 0.6281, 0.3, 0.6674, 0.2, 0.6674, 0.2, 0.6281, 0.3, 0.7067, 0.3, 0.746, 0.2, 0.746, 0.2, 0.7067, 0.3, 0.7853, 0.3, 0.8246, 0.2, 0.8246, 0.2, 0.7853, 0.3, 0.8639, 0.3, 0.9032, 0.2, 0.9032, 0.2, 0.8639, 0.2, 0.5495, 0.2, 0.5888, 0.1, 0.5888, 0.1, 0.5495, 0.2, 0.6281, 0.2, 0.6674, 0.1, 0.6674, 0.1, 0.6281, 0.2, 0.7067, 0.2, 0.746, 0.1, 0.746, 0.1, 0.7067, 0.2, 0.7853, 0.2, 0.8246, 0.1, 0.8246, 0.1, 0.7853, 0.2, 0.8639, 0.2, 0.9032, 0.1, 0.9032, 0.1, 0.8639, 0.1, 0.5495, 0.1, 0.5888, -7.451e-08, 0.5888, -7.451e-08, 0.5495, 0.1, 0.6281, 0.1, 0.6674, -7.451e-08, 0.6674, -7.451e-08, 0.6281, 0.1, 0.7067, 0.1, 0.746, -7.451e-08, 0.746, -7.451e-08, 0.7067, 0.1, 0.7853, 0.1, 0.8246, -7.451e-08, 0.8246, -7.451e-08, 0.7853, 0.1, 0.8639, 0.1, 0.9032, -7.451e-08, 0.9032, -7.451e-08, 0.8639, 1.0, 0.9032, 1.0, 0.9425, 0.9, 0.9425, 0.9, 0.9032, 0.9, 0.9032, 0.9, 0.9425, 0.8, 0.9425, 0.8, 0.9032, 0.8, 0.9032, 0.8, 0.9425, 0.7, 0.9425, 0.7, 0.9032, 0.7, 0.9032, 0.7, 0.9425, 0.6, 0.9425, 0.6, 0.9032, 0.6, 0.9032, 0.6, 0.9425, 0.5, 0.9425, 0.5, 0.9032, 0.5, 0.9032, 0.5, 0.9425, 0.4, 0.9425, 0.4, 0.9032, 0.4, 0.9032, 0.4, 0.9425, 0.3, 0.9425, 0.3, 0.9032, 0.3, 0.9032, 0.3, 0.9425, 0.2, 0.9425, 0.2, 0.9032, 0.2, 0.9032, 0.2, 0.9425, 0.1, 0.9425, 0.1, 0.9032, 0.1, 0.9032, 0.1, 0.9425, -7.451e-08, 0.9425, -7.451e-08, 0.9032, 0.1, 0.8246, 0.1, 0.8639, -7.451e-08, 0.8639, -7.451e-08, 0.8246, 0.2, 0.8246, 0.2, 0.8639, 0.1, 0.8639, 0.1, 0.8246, 0.3, 0.8246, 0.3, 0.8639, 0.2, 0.8639, 0.2, 0.8246, 0.4, 0.8246, 0.4, 0.8639, 0.3, 0.8639, 0.3, 0.8246, 0.5, 0.8246, 0.5, 0.8639, 0.4, 0.8639, 0.4, 0.8246, 0.6, 0.8246, 0.6, 0.8639, 0.5, 0.8639, 0.5, 0.8246, 0.7, 0.8246, 0.7, 0.8639, 0.6, 0.8639, 0.6, 0.8246, 0.8, 0.8246, 0.8, 0.8639, 0.7, 0.8639, 0.7, 0.8246, 0.9, 0.8246, 0.9, 0.8639, 0.8, 0.8639, 0.8, 0.8246, 1.0, 0.8246, 1.0, 0.8639, 0.9, 0.8639, 0.9, 0.8246, 0.1, 0.746, 0.1, 0.7853, -7.451e-08, 0.7853, -7.451e-08, 0.746, 0.2, 0.746, 0.2, 0.7853, 0.1, 0.7853, 0.1, 0.746, 0.3, 0.746, 0.3, 0.7853, 0.2, 0.7853, 0.2, 0.746, 0.4, 0.746, 0.4, 0.7853, 0.3, 0.7853, 0.3, 0.746, 0.5, 0.746, 0.5, 0.7853, 0.4, 0.7853, 0.4, 0.746, 0.6, 0.746, 0.6, 0.7853, 0.5, 0.7853, 0.5, 0.746, 0.7, 0.746, 0.7, 0.7853, 0.6, 0.7853, 0.6, 0.746, 0.8, 0.746, 0.8, 0.7853, 0.7, 0.7853, 0.7, 0.746, 0.9, 0.746, 0.9, 0.7853, 0.8, 0.7853, 0.8, 0.746, 1.0, 0.746, 1.0, 0.7853, 0.9, 0.7853, 0.9, 0.746, 0.1, 0.6674, 0.1, 0.7067, -7.451e-08, 0.7067, -7.451e-08, 0.6674, 0.2, 0.6674, 0.2, 0.7067, 0.1, 0.7067, 0.1, 0.6674, 0.3, 0.6674, 0.3, 0.7067, 0.2, 0.7067, 0.2, 0.6674, 0.4, 0.6674, 0.4, 0.7067, 0.3, 0.7067, 0.3, 0.6674, 0.5, 0.6674, 0.5, 0.7067, 0.4, 0.7067, 0.4, 0.6674, 0.6, 0.6674, 0.6, 0.7067, 0.5, 0.7067, 0.5, 0.6674, 0.7, 0.6674, 0.7, 0.7067, 0.6, 0.7067, 0.6, 0.6674, 0.8, 0.6674, 0.8, 0.7067, 0.7, 0.7067, 0.7, 0.6674, 0.9, 0.6674, 0.9, 0.7067, 0.8, 0.7067, 0.8, 0.6674, 1.0, 0.6674, 1.0, 0.7067, 0.9, 0.7067, 0.9, 0.6674, 0.1, 0.5888, 0.1, 0.6281, -7.451e-08, 0.6281, -7.451e-08, 0.5888, 0.2, 0.5888, 0.2, 0.6281, 0.1, 0.6281, 0.1, 0.5888, 0.3, 0.5888, 0.3, 0.6281, 0.2, 0.6281, 0.2, 0.5888, 0.4, 0.5888, 0.4, 0.6281, 0.3, 0.6281, 0.3, 0.5888, 0.5, 0.5888, 0.5, 0.6281, 0.4, 0.6281, 0.4, 0.5888, 0.6, 0.5888, 0.6, 0.6281, 0.5, 0.6281, 0.5, 0.5888, 0.7, 0.5888, 0.7, 0.6281, 0.6, 0.6281, 0.6, 0.5888, 0.8, 0.5888, 0.8, 0.6281, 0.7, 0.6281, 0.7, 0.5888, 0.9, 0.5888, 0.9, 0.6281, 0.8, 0.6281, 0.8, 0.5888, 1.0, 0.5888, 1.0, 0.6281, 0.9, 0.6281, 0.9, 0.5888, 0.1, 0.5102, 0.1, 0.5495, -7.451e-08, 0.5495, -7.451e-08, 0.5102, 0.2, 0.5102, 0.2, 0.5495, 0.1, 0.5495, 0.1, 0.5102, 0.3, 0.5102, 0.3, 0.5495, 0.2, 0.5495, 0.2, 0.5102, 0.4, 0.5102, 0.4, 0.5495, 0.3, 0.5495, 0.3, 0.5102, 0.5, 0.5102, 0.5, 0.5495, 0.4, 0.5495, 0.4, 0.5102, 0.6, 0.5102, 0.6, 0.5495, 0.5, 0.5495, 0.5, 0.5102, 0.7, 0.5102, 0.7, 0.5495, 0.6, 0.5495, 0.6, 0.5102, 0.8, 0.5102, 0.8, 0.5495, 0.7, 0.5495, 0.7, 0.5102, 0.9, 0.5102, 0.9, 0.5495, 0.8, 0.5495, 0.8, 0.5102, 1.0, 0.5102, 1.0, 0.5495, 0.9, 0.5495, 0.9, 0.5102, 0.3911, 0.4442, 0.25, 0.49, 0.1089, 0.4442, 0.02175, 0.3242, 0.02175, 0.1758, 0.1089, 0.05584, 0.25, 0.01, 0.3911, 0.05584, 0.4783, 0.1758, 0.4783, 0.3242, 0.6, 1.0, 0.7, 1.0, 0.7, 1.0, 0.6, 1.0, 0.9, 1.0, 1.0, 1.0, 1.0, 1.0, 0.9, 1.0, 0.7, 1.0, 0.8, 1.0, 0.8, 1.0, 0.7, 1.0, 0.8, 1.0, 0.9, 1.0, 0.9, 1.0, 0.8, 1.0, -7.451e-08, 1.0, 0.1, 1.0, 0.1, 1.0, -7.451e-08, 1.0, 0.1, 1.0, 0.2, 1.0, 0.2, 1.0, 0.1, 1.0, 0.2, 1.0, 0.3, 1.0, 0.3, 1.0, 0.2, 1.0, 0.3, 1.0, 0.4, 1.0, 0.4, 1.0, 0.3, 1.0, 0.4, 1.0, 0.5, 1.0, 0.5, 1.0, 0.4, 1.0, 1.0, 0.9818, 1.0, 1.0, 0.9, 1.0, 0.9, 0.9818, 0.9, 0.9818, 0.9, 1.0, 0.8, 1.0, 0.8, 0.9818, 0.8, 0.9818, 0.8, 1.0, 0.7, 1.0, 0.7, 0.9818, 0.7, 0.9818, 0.7, 1.0, 0.6, 1.0, 0.6, 0.9818, 0.6, 0.9818, 0.6, 1.0, 0.5, 1.0, 0.5, 0.9818, 0.5, 0.9818, 0.5, 1.0, 0.4, 1.0, 0.4, 0.9818, 0.4, 0.9818, 0.4, 1.0, 0.3, 1.0, 0.3, 0.9818, 0.3, 0.9818, 0.3, 1.0, 0.2, 1.0, 0.2, 0.9818, 0.2, 0.9818, 0.2, 1.0, 0.1, 1.0, 0.1, 0.9818, 0.1, 0.9818, 0.1, 1.0, -7.451e-08, 1.0, -7.451e-08, 0.9818, 0.7, 0.9818, 0.8, 0.9818, 0.8, 0.9818, 0.7, 0.9818, 0.8, 1.0, 0.7, 1.0, 0.7, 1.0, 0.8, 1.0, 0.3, 1.0, 0.2, 1.0, 0.2, 1.0, 0.3, 1.0, -7.451e-08, 0.9818, 0.1, 0.9818, 0.1, 0.9818, -7.451e-08, 0.9818, 1.0, 1.0, 0.9, 1.0, 0.9, 1.0, 1.0, 1.0, 0.8, 0.9818, 0.9, 0.9818, 0.9, 0.9818, 0.8, 0.9818, 0.1, 0.9818, 0.2, 0.9818, 0.2, 0.9818, 0.1, 0.9818, 0.5, 1.0, 0.4, 1.0, 0.4, 1.0, 0.5, 1.0, 0.9, 0.9818, 1.0, 0.9818, 1.0, 0.9818, 0.9, 0.9818, 0.2, 0.9818, 0.3, 0.9818, 0.3, 0.9818, 0.2, 0.9818])
me_cylinder_004.materials.append(mat_material)
me_cylinder_004.update()
me_cylinder_002 = bpy.data.meshes.new('Cylinder.002')
me_cylinder_002.from_pydata([(7.953e-09, -0.3854, 0.5013), (0.01598, -0.3854, 0.4568), (0.2663, -0.3854, 0.03862), (0.2663, -0.3854, -0.1593), (0.1646, -0.3854, -0.2993), (2.922e-08, -0.3854, -0.3527), (-0.1646, -0.3854, -0.2993), (-0.2663, -0.3854, -0.1593), (-0.2663, -0.3854, 0.03862), (-0.01598, -0.3854, 0.4568), (7.953e-09, -0.3412, 3.23), (0.2372, -0.3412, 0.6791), (0.7786, -0.3412, 0.1802), (0.7786, -0.3412, -0.3257), (0.4812, -0.3412, -0.735), (-6.362e-08, -0.3412, -0.8914), (-0.4812, -0.3412, -0.735), (-0.7786, -0.3412, -0.3257), (-0.7786, -0.3412, 0.1802), (-0.2372, -0.3412, 0.6791), (0.2372, -0.3854, 0.6771), (7.953e-09, -0.3854, 3.045), (0.7786, -0.3854, 0.1802), (0.7786, -0.3854, -0.3257), (0.4812, -0.3854, -0.735), (-6.362e-08, -0.3854, -0.8914), (-0.4812, -0.3854, -0.735), (-0.7786, -0.3854, -0.3257), (-0.7786, -0.3854, 0.1802), (-0.2372, -0.3854, 0.6771), (0.01598, -0.2025, 0.4568), (7.953e-09, -0.2025, 0.5013), (0.2663, -0.2025, 0.03862), (0.2663, -0.2025, -0.1593), (0.1646, -0.2025, -0.2993), (2.922e-08, -0.2025, -0.3527), (-0.1646, -0.2025, -0.2993), (-0.2663, -0.2025, -0.1593), (-0.2663, -0.2025, 0.03862), (-0.01598, -0.2025, 0.4568), (-0.1646, -0.2025, -0.2993), (-0.2663, -0.2025, -0.1593), (0.2663, -0.2025, -0.1593), (0.1646, -0.2025, -0.2993), (7.953e-09, -0.2025, 0.5013), (0.01598, -0.2025, 0.4568), (-0.2663, -0.2025, 0.03862), (2.922e-08, -0.2025, -0.3527), (0.2663, -0.2025, 0.03862), (-0.01598, -0.2025, 0.4568), (-0.2663, -0.3598, -0.1593), (0.1646, -0.3598, -0.2993), (0.01598, -0.3598, 0.4568), (-0.2663, -0.3598, 0.03862), (2.922e-08, -0.3598, -0.3527), (0.2663, -0.3598, 0.03862), (-0.01598, -0.3598, 0.4568), (-0.1646, -0.3598, -0.2993), (0.2663, -0.3598, -0.1593), (7.953e-09, -0.3598, 0.5013), (7.953e-09, 0.0, 3.23), (0.2372, 0.0, 0.6791), (0.7786, 0.0, 0.1802), (0.7786, 0.0, -0.3257), (0.4812, 0.0, -0.735), (-6.362e-08, 0.0, -0.8914), (-0.4812, 0.0, -0.735), (-0.7786, 0.0, -0.3257), (-0.7786, 0.0, 0.1802), (-0.2372, 0.0, 0.6791)], [], [(10, 21, 20, 11), (11, 20, 22, 12), (12, 22, 23, 13), (13, 23, 24, 14), (14, 24, 25, 15), (15, 25, 26, 16), (16, 26, 27, 17), (17, 27, 28, 18), (41, 40, 36, 37), (18, 28, 29, 19), (19, 29, 21, 10), (69, 19, 10, 60), (68, 18, 19, 69), (67, 17, 18, 68), (66, 16, 17, 67), (65, 15, 16, 66), (64, 14, 15, 65), (63, 13, 14, 64), (62, 12, 13, 63), (61, 11, 12, 62), (60, 10, 11, 61), (0, 1, 20, 21), (1, 2, 22, 20), (2, 3, 23, 22), (3, 4, 24, 23), (4, 5, 25, 24), (5, 6, 26, 25), (6, 7, 27, 26), (7, 8, 28, 27), (8, 9, 29, 28), (9, 0, 21, 29), (30, 31, 39, 38, 37, 36, 35, 34, 33, 32), (43, 42, 33, 34), (45, 44, 31, 30), (46, 41, 37, 38), (47, 43, 34, 35), (48, 45, 30, 32), (49, 46, 38, 39), (40, 47, 35, 36), (42, 48, 32, 33), (44, 49, 39, 31), (59, 56, 49, 44), (58, 55, 48, 42), (57, 54, 47, 40), (56, 53, 46, 49), (55, 52, 45, 48), (54, 51, 43, 47), (53, 50, 41, 46), (52, 59, 44, 45), (51, 58, 42, 43), (50, 57, 40, 41), (7, 6, 57, 50), (4, 3, 58, 51), (1, 0, 59, 52), (8, 7, 50, 53), (5, 4, 51, 54), (2, 1, 52, 55), (9, 8, 53, 56), (6, 5, 54, 57), (3, 2, 55, 58), (0, 9, 56, 59)])
me_cylinder_002.polygons.foreach_set('material_index', [0, 0, 0, 0, 0, 0, 0, 0, 0, 0, 0, 0, 0, 0, 0, 0, 0, 0, 0, 0, 0, 0, 0, 0, 0, 0, 0, 0, 0, 0, 0, 1, 0, 0, 0, 0, 0, 0, 0, 0, 0, 0, 0, 0, 0, 0, 0, 0, 0, 0, 0, 0, 0, 0, 0, 0, 0, 0, 0, 0, 0])
_uv = me_cylinder_002.uv_layers.new(name='UVMap')
_uv.uv.foreach_set('vector', [1.0, 0.9712, 1.0, 1.0, 0.9, 1.0, 0.9, 0.9712, 0.9, 0.9712, 0.9, 1.0, 0.8, 1.0, 0.8, 0.9712, 0.8, 0.9712, 0.8, 1.0, 0.7, 1.0, 0.7, 0.9712, 0.7, 0.9712, 0.7, 1.0, 0.6, 1.0, 0.6, 0.9712, 0.6, 0.9712, 0.6, 1.0, 0.5, 1.0, 0.5, 0.9712, 0.5, 0.9712, 0.5, 1.0, 0.4, 1.0, 0.4, 0.9712, 0.4, 0.9712, 0.4, 1.0, 0.3, 1.0, 0.3, 0.9712, 0.3, 0.9712, 0.3, 1.0, 0.2, 1.0, 0.2, 0.9712, 0.1719, 0.2108, 0.2018, 0.1721, 0.2018, 0.1721, 0.1719, 0.2108, 0.2, 0.9712, 0.2, 1.0, 0.1, 1.0, 0.1, 0.9712, 0.1, 0.9712, 0.1, 1.0, -7.451e-08, 1.0, -7.451e-08, 0.9712, 0.1, 0.7565, 0.1, 0.9712, -7.451e-08, 0.9712, -7.451e-08, 0.7565, 0.2, 0.7565, 0.2, 0.9712, 0.1, 0.9712, 0.1, 0.7565, 0.3, 0.7565, 0.3, 0.9712, 0.2, 0.9712, 0.2, 0.7565, 0.4, 0.7565, 0.4, 0.9712, 0.3, 0.9712, 0.3, 0.7565, 0.5, 0.7565, 0.5, 0.9712, 0.4, 0.9712, 0.4, 0.7565, 0.6, 0.7565, 0.6, 0.9712, 0.5, 0.9712, 0.5, 0.7565, 0.7, 0.7565, 0.7, 0.9712, 0.6, 0.9712, 0.6, 0.7565, 0.8, 0.7565, 0.8, 0.9712, 0.7, 0.9712, 0.7, 0.7565, 0.9, 0.7565, 0.9, 0.9712, 0.8, 0.9712, 0.8, 0.7565, 1.0, 0.7565, 1.0, 0.9712, 0.9, 0.9712, 0.9, 0.7565, 0.25, 0.3629, 0.2547, 0.3542, 0.3911, 0.4442, 0.25, 0.49, 0.2547, 0.3542, 0.3281, 0.2626, 0.4783, 0.3242, 0.3911, 0.4442, 0.3281, 0.2626, 0.3281, 0.2108, 0.4783, 0.1758, 0.4783, 0.3242, 0.3281, 0.2108, 0.2982, 0.1721, 0.3911, 0.05584, 0.4783, 0.1758, 0.2982, 0.1721, 0.25, 0.1571, 0.25, 0.01, 0.3911, 0.05584, 0.25, 0.1571, 0.2018, 0.1721, 0.1089, 0.05584, 0.25, 0.01, 0.2018, 0.1721, 0.1719, 0.2108, 0.02175, 0.1758, 0.1089, 0.05584, 0.1719, 0.2108, 0.1719, 0.2626, 0.02175, 0.3242, 0.02175, 0.1758, 0.1719, 0.2626, 0.2453, 0.3542, 0.1089, 0.4442, 0.02175, 0.3242, 0.2453, 0.3542, 0.25, 0.3629, 0.25, 0.49, 0.1089, 0.4442, 0.2547, 0.3542, 0.25, 0.3629, 0.2453, 0.3542, 0.1719, 0.2626, 0.1719, 0.2108, 0.2018, 0.1721, 0.25, 0.1571, 0.2982, 0.1721, 0.3281, 0.2108, 0.3281, 0.2626, 0.2982, 0.1721, 0.3281, 0.2108, 0.3281, 0.2108, 0.2982, 0.1721, 0.2547, 0.3542, 0.25, 0.3629, 0.25, 0.3629, 0.2547, 0.3542, 0.1719, 0.2626, 0.1719, 0.2108, 0.1719, 0.2108, 0.1719, 0.2626, 0.25, 0.1571, 0.2982, 0.1721, 0.2982, 0.1721, 0.25, 0.1571, 0.3281, 0.2626, 0.2547, 0.3542, 0.2547, 0.3542, 0.3281, 0.2626, 0.2453, 0.3542, 0.1719, 0.2626, 0.1719, 0.2626, 0.2453, 0.3542, 0.2018, 0.1721, 0.25, 0.1571, 0.25, 0.1571, 0.2018, 0.1721, 0.3281, 0.2108, 0.3281, 0.2626, 0.3281, 0.2626, 0.3281, 0.2108, 0.25, 0.3629, 0.2453, 0.3542, 0.2453, 0.3542, 0.25, 0.3629, 0.25, 0.3629, 0.2453, 0.3542, 0.2453, 0.3542, 0.25, 0.3629, 0.3281, 0.2108, 0.3281, 0.2626, 0.3281, 0.2626, 0.3281, 0.2108, 0.2018, 0.1721, 0.25, 0.1571, 0.25, 0.1571, 0.2018, 0.1721, 0.2453, 0.3542, 0.1719, 0.2626, 0.1719, 0.2626, 0.2453, 0.3542, 0.3281, 0.2626, 0.2547, 0.3542, 0.2547, 0.3542, 0.3281, 0.2626, 0.25, 0.1571, 0.2982, 0.1721, 0.2982, 0.1721, 0.25, 0.1571, 0.1719, 0.2626, 0.1719, 0.2108, 0.1719, 0.2108, 0.1719, 0.2626, 0.2547, 0.3542, 0.25, 0.3629, 0.25, 0.3629, 0.2547, 0.3542, 0.2982, 0.1721, 0.3281, 0.2108, 0.3281, 0.2108, 0.2982, 0.1721, 0.1719, 0.2108, 0.2018, 0.1721, 0.2018, 0.1721, 0.1719, 0.2108, 0.1719, 0.2108, 0.2018, 0.1721, 0.2018, 0.1721, 0.1719, 0.2108, 0.2982, 0.1721, 0.3281, 0.2108, 0.3281, 0.2108, 0.2982, 0.1721, 0.2547, 0.3542, 0.25, 0.3629, 0.25, 0.3629, 0.2547, 0.3542, 0.1719, 0.2626, 0.1719, 0.2108, 0.1719, 0.2108, 0.1719, 0.2626, 0.25, 0.1571, 0.2982, 0.1721, 0.2982, 0.1721, 0.25, 0.1571, 0.3281, 0.2626, 0.2547, 0.3542, 0.2547, 0.3542, 0.3281, 0.2626, 0.2453, 0.3542, 0.1719, 0.2626, 0.1719, 0.2626, 0.2453, 0.3542, 0.2018, 0.1721, 0.25, 0.1571, 0.25, 0.1571, 0.2018, 0.1721, 0.3281, 0.2108, 0.3281, 0.2626, 0.3281, 0.2626, 0.3281, 0.2108, 0.25, 0.3629, 0.2453, 0.3542, 0.2453, 0.3542, 0.25, 0.3629])
me_cylinder_002.materials.append(mat_steel)
me_cylinder_002.materials.append(mat_blade_glow_weak)
me_cylinder_002.update()

# ---- objects
ob_light = bpy.data.objects.new('Light', light_light)
ob_camera_001 = bpy.data.objects.new('Camera.001', cam_camera_001)
ob_point_001 = bpy.data.objects.new('Point.001', light_point_001)
ob_point_002 = bpy.data.objects.new('Point.002', light_point_002)
ob_point_003 = bpy.data.objects.new('Point.003', light_point_003)
ob_cube = bpy.data.objects.new('Cube', me_cube)
ob_cylinder = bpy.data.objects.new('Cylinder', me_cylinder_003)
ob_cylinder_001 = bpy.data.objects.new('Cylinder.001', me_cylinder_004)
ob_cylinder_002 = bpy.data.objects.new('Cylinder.002', me_cylinder_002)

# ---- transforms, parenting, visibility, modifiers, constraints
ob_light.location = (4.076, -6.403, 5.904)
ob_light.rotation_euler = (-0.07953, 1.227, -1.096)
ob_light.lock_rotations_4d = False
ob_light.empty_display_type = 'ARROWS'
ob_light.color = (0.0, 0.0, 0.0, 0.0)
ob_light.lineart.crease_threshold = 0.0
ob_camera_001.location = (9.511, 9.485, 8.005)
ob_camera_001.rotation_euler = (1.047, -0.0, 2.356)
ob_camera_001.lock_rotations_4d = False
ob_camera_001.empty_display_type = 'ARROWS'
ob_camera_001.color = (0.0, 0.0, 0.0, 0.0)
ob_camera_001.display_type = 'WIRE'
ob_camera_001.lineart.crease_threshold = 0.0
ob_point_001.location = (-0.8095, 1.938, -0.5766)
ob_point_001.lineart.crease_threshold = 0.0
ob_point_002.location = (2.702, 1.811, -0.6985)
ob_point_002.lineart.crease_threshold = 0.0
ob_point_003.location = (-3.372, 2.549, 0.6488)
ob_point_003.lineart.crease_threshold = 0.0
ob_cube.location = (2.792e-09, 9.33e-10, 0.03837)
ob_cube.rotation_euler = (0.0, -0.0, 2.356)
ob_cube.scale = (0.1181, 0.1181, 0.1181)
ob_cube.lock_rotations_4d = False
ob_cube.empty_display_type = 'ARROWS'
ob_cube.lineart.crease_threshold = 0.0
_m = ob_cube.modifiers.new('Mirror', 'MIRROR')
_m.use_axis = (False, True, False)
_m.use_clip = True
_m = ob_cube.modifiers.new('Subdivision', 'SUBSURF')
_m.levels = 3
_m.render_levels = 3
ob_cylinder.location = (4.036e-09, -3.11e-10, 0.9218)
ob_cylinder.rotation_euler = (0.0, -0.0, 2.356)
ob_cylinder.scale = (0.1181, 0.1181, 0.1181)
_m = ob_cylinder.modifiers.new('Mirror', 'MIRROR')
_m.use_clip = True
_m = ob_cylinder.modifiers.new('Bevel', 'BEVEL')
_m.segments = 8
ob_cylinder_001.location = (4.036e-09, -3.11e-10, 1.075)
ob_cylinder_001.rotation_euler = (0.0, -0.0, 2.356)
ob_cylinder_001.scale = (0.08209, 0.08209, 0.08209)
_m = ob_cylinder_001.modifiers.new('Subdivision', 'SUBSURF')
_m.levels = 3
_m.render_levels = 3
ob_cylinder_002.location = (4.036e-09, -3.11e-10, 1.603)
ob_cylinder_002.rotation_euler = (0.0, -0.0, 2.356)
ob_cylinder_002.scale = (0.1181, 0.1181, 0.1181)
_m = ob_cylinder_002.modifiers.new('Subdivision', 'SUBSURF')
_m.levels = 3
_m.render_levels = 3
_m = ob_cylinder_002.modifiers.new('Mirror', 'MIRROR')
_m.use_axis = (False, True, False)
_m.use_clip = True

# ---- collection membership
col_collection.objects.link(ob_light)
col_collection.objects.link(ob_camera_001)
col_collection.objects.link(ob_point_001)
col_collection.objects.link(ob_point_002)
col_collection.objects.link(ob_point_003)
col_model.objects.link(ob_cube)
col_model.objects.link(ob_cylinder)
col_model.objects.link(ob_cylinder_001)
col_model.objects.link(ob_cylinder_002)
def _layer_coll(name, lc=None):
    lc = lc or bpy.context.view_layer.layer_collection
    for c in lc.children:
        if c.name == name: return c
        r = _layer_coll(name, c)
        if r: return r
_layer_coll('hidden').exclude = True

# ---- scene / render settings (as saved in the file)
scene.camera = ob_camera_001
scene.frame_start = 1; scene.frame_end = 250; scene.frame_set(2)
scene.render.engine = 'CYCLES'
scene.render.resolution_x = 200
scene.render.resolution_y = 200
scene.render.resolution_percentage = 200
scene.render.film_transparent = True
scene.cycles.samples = 128
scene.cycles.sampling_pattern = 'TABULATED_SOBOL'
scene.cycles.use_adaptive_sampling = False
scene.cycles.use_light_tree = False
scene.eevee.light_threshold = 0.036
scene.view_settings.view_transform = 'Filmic'
bpy.context.view_layer.update()
